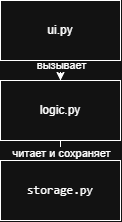

The diagram above was exported from draw.io. Its source (the exported page's mxGraphModel, read from the mxfile embedded in the PNG):
<mxGraphModel dx="1261" dy="564" grid="1" gridSize="10" guides="1" tooltips="1" connect="1" arrows="1" fold="1" page="1" pageScale="1" pageWidth="827" pageHeight="1169" math="0" shadow="0">
  <root>
    <mxCell id="0" />
    <mxCell id="1" parent="0" />
    <mxCell id="OA7MvmoO0gxRIGohoyOC-4" edge="1" parent="1" source="OA7MvmoO0gxRIGohoyOC-1" style="edgeStyle=orthogonalEdgeStyle;rounded=0;orthogonalLoop=1;jettySize=auto;html=1;defaultLabelBackgroundColor=page;" target="OA7MvmoO0gxRIGohoyOC-2">
      <mxGeometry relative="1" as="geometry" />
    </mxCell>
    <mxCell id="OA7MvmoO0gxRIGohoyOC-7" connectable="0" parent="OA7MvmoO0gxRIGohoyOC-4" style="edgeLabel;html=1;align=center;verticalAlign=middle;resizable=0;points=[];inheritText=1;defaultLabelBackgroundColor=page;" value="вызывает" vertex="1">
      <mxGeometry relative="1" x="0.4667" as="geometry">
        <mxPoint as="offset" />
      </mxGeometry>
    </mxCell>
    <mxCell id="OA7MvmoO0gxRIGohoyOC-1" parent="1" style="rounded=0;whiteSpace=wrap;html=1;" value="ui.py" vertex="1">
      <mxGeometry height="60" width="120" x="354" y="140" as="geometry" />
    </mxCell>
    <mxCell id="OA7MvmoO0gxRIGohoyOC-6" edge="1" parent="1" source="OA7MvmoO0gxRIGohoyOC-2" style="edgeStyle=orthogonalEdgeStyle;rounded=0;orthogonalLoop=1;jettySize=auto;html=1;defaultLabelBackgroundColor=page;" target="OA7MvmoO0gxRIGohoyOC-3">
      <mxGeometry relative="1" as="geometry" />
    </mxCell>
    <mxCell id="OA7MvmoO0gxRIGohoyOC-8" connectable="0" parent="OA7MvmoO0gxRIGohoyOC-6" style="edgeLabel;html=1;align=center;verticalAlign=middle;resizable=0;points=[];inheritText=1;defaultLabelBackgroundColor=page;" value="читает и сохраняет" vertex="1">
      <mxGeometry relative="1" x="0.7333" as="geometry">
        <mxPoint as="offset" />
      </mxGeometry>
    </mxCell>
    <mxCell id="OA7MvmoO0gxRIGohoyOC-2" parent="1" style="rounded=0;whiteSpace=wrap;html=1;" value="logic.py" vertex="1">
      <mxGeometry height="60" width="120" x="354" y="220" as="geometry" />
    </mxCell>
    <mxCell id="OA7MvmoO0gxRIGohoyOC-3" parent="1" style="rounded=0;whiteSpace=wrap;html=1;" value="&lt;code dir=&quot;ltr&quot;&gt;storage.py&lt;/code&gt;" vertex="1">
      <mxGeometry height="60" width="120" x="354" y="300" as="geometry" />
    </mxCell>
  </root>
</mxGraphModel>